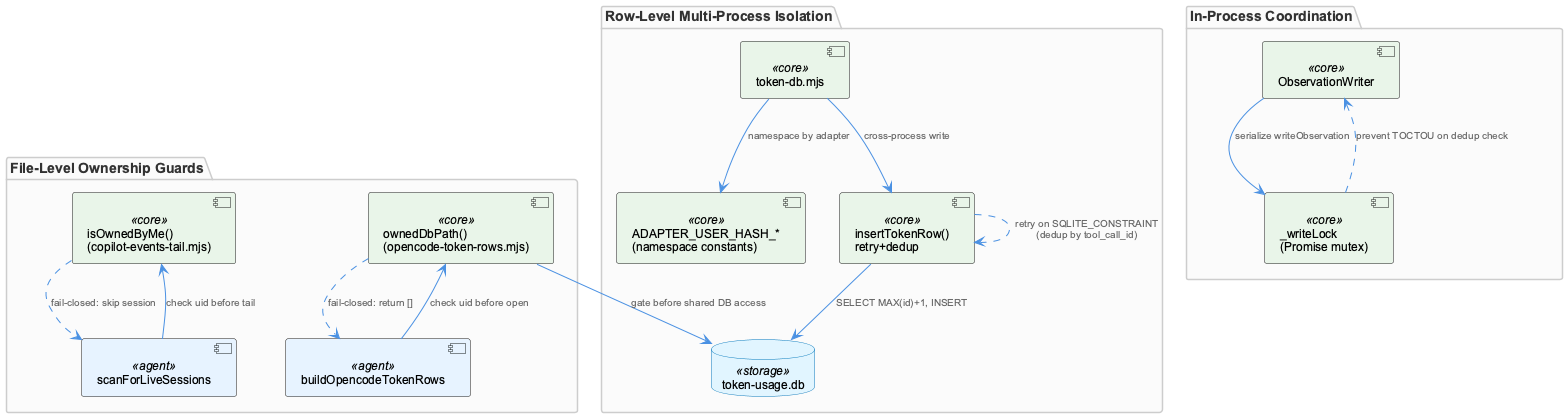

The diagram above was rendered by PlantUML. Its source (embedded in the PNG):
@startuml
!include /Users/Q284340/Agentic/coding/docs/puml/_standard-style.puml

package "File-Level Ownership Guards" {
  component "isOwnedByMe()\n(copilot-events-tail.mjs)" as isOwned <<core>>
  component "ownedDbPath()\n(opencode-token-rows.mjs)" as ownedDb <<core>>
  component "scanForLiveSessions" as scanSessions <<agent>>
  component "buildOpencodeTokenRows" as buildRows <<agent>>
}

package "Row-Level Multi-Process Isolation" {
  component "token-db.mjs" as tokenDb <<core>>
  component "ADAPTER_USER_HASH_*\n(namespace constants)" as hashConst <<core>>
  component "insertTokenRow()\nretry+dedup" as insertRow <<core>>
  database "token-usage.db" as tokenUsageDb <<storage>>
}

package "In-Process Coordination" {
  component "ObservationWriter" as obsWriter <<core>>
  component "_writeLock\n(Promise mutex)" as writeLock <<core>>
}

scanSessions --> isOwned : "check uid before tail"
buildRows --> ownedDb : "check uid before open"
isOwned ..> scanSessions : "fail-closed: skip session"
ownedDb ..> buildRows : "fail-closed: return []"

tokenDb --> hashConst : "namespace by adapter"
tokenDb --> insertRow : "cross-process write"
insertRow --> tokenUsageDb : "SELECT MAX(id)+1, INSERT"
insertRow ..> insertRow : "retry on SQLITE_CONSTRAINT\n(dedup by tool_call_id)"

obsWriter --> writeLock : "serialize writeObservation"
writeLock ..> obsWriter : "prevent TOCTOU on dedup check"

ownedDb --> tokenUsageDb : "gate before shared DB access"

@enduml